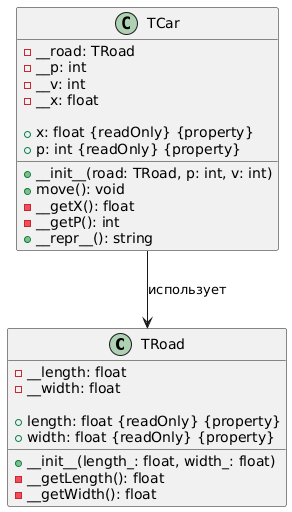

The diagram above was rendered by PlantUML. Its source (embedded in the PNG):
@startuml
class TRoad {
  - __length: float
  - __width: float
  
  + __init__(length_: float, width_: float)
  - __getLength(): float
  - __getWidth(): float
  + length: float {readOnly} {property}
  + width: float {readOnly} {property}
}

class TCar {
  - __road: TRoad
  - __p: int
  - __v: int
  - __x: float
  
  + __init__(road: TRoad, p: int, v: int)
  + move(): void
  - __getX(): float
  - __getP(): int
  + x: float {readOnly} {property}
  + p: int {readOnly} {property}
  + __repr__(): string
}

TCar --> TRoad :   использует
@enduml